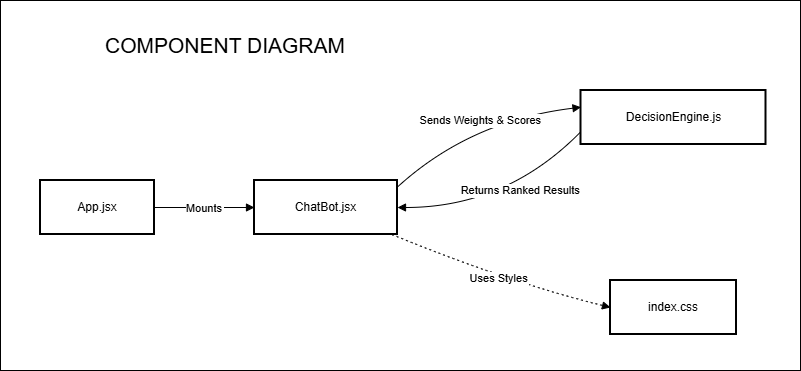

The diagram above was exported from draw.io. Its source (the exported page's mxGraphModel, read from the mxfile embedded in the PNG):
<mxGraphModel dx="1947" dy="592" grid="1" gridSize="10" guides="1" tooltips="1" connect="1" arrows="1" fold="1" page="1" pageScale="1" pageWidth="850" pageHeight="1100" math="0" shadow="0">
  <root>
    <mxCell id="0" />
    <mxCell id="1" parent="0" />
    <mxCell id="qvaeBOIrVBIrJveUcFJi-24" parent="1" style="rounded=0;whiteSpace=wrap;html=1;" value="" vertex="1">
      <mxGeometry height="370" width="800" x="-20" y="380" as="geometry" />
    </mxCell>
    <mxCell id="qvaeBOIrVBIrJveUcFJi-16" parent="1" style="whiteSpace=wrap;strokeWidth=2;" value="App.jsx" vertex="1">
      <mxGeometry height="54" width="114" x="20" y="560" as="geometry" />
    </mxCell>
    <mxCell id="qvaeBOIrVBIrJveUcFJi-17" parent="1" style="whiteSpace=wrap;strokeWidth=2;" value="ChatBot.jsx" vertex="1">
      <mxGeometry height="54" width="143" x="234" y="560" as="geometry" />
    </mxCell>
    <mxCell id="qvaeBOIrVBIrJveUcFJi-18" parent="1" style="whiteSpace=wrap;strokeWidth=2;" value="DecisionEngine.js" vertex="1">
      <mxGeometry height="54" width="185" x="560.5" y="470" as="geometry" />
    </mxCell>
    <mxCell id="qvaeBOIrVBIrJveUcFJi-19" parent="1" style="whiteSpace=wrap;strokeWidth=2;" value="index.css" vertex="1">
      <mxGeometry height="54" width="126" x="590" y="660" as="geometry" />
    </mxCell>
    <mxCell id="qvaeBOIrVBIrJveUcFJi-20" edge="1" parent="1" source="qvaeBOIrVBIrJveUcFJi-16" style="curved=1;startArrow=none;endArrow=block;exitX=1;exitY=0.5;entryX=0;entryY=0.5;rounded=0;" target="qvaeBOIrVBIrJveUcFJi-17" value="Mounts">
      <mxGeometry relative="1" as="geometry">
        <Array as="points" />
      </mxGeometry>
    </mxCell>
    <mxCell id="qvaeBOIrVBIrJveUcFJi-21" edge="1" parent="1" source="qvaeBOIrVBIrJveUcFJi-17" style="curved=1;startArrow=none;endArrow=block;exitX=1;exitY=0.12;entryX=0;entryY=0.31;rounded=0;" target="qvaeBOIrVBIrJveUcFJi-18" value="Sends Weights &amp; Scores">
      <mxGeometry relative="1" x="0.0348" y="-1" as="geometry">
        <mxPoint as="offset" />
        <Array as="points">
          <mxPoint x="450" y="500" />
        </Array>
      </mxGeometry>
    </mxCell>
    <mxCell id="qvaeBOIrVBIrJveUcFJi-22" edge="1" parent="1" source="qvaeBOIrVBIrJveUcFJi-18" style="curved=1;startArrow=none;endArrow=block;exitX=0;exitY=0.76;entryX=1;entryY=0.5;rounded=0;" target="qvaeBOIrVBIrJveUcFJi-17" value="Returns Ranked Results">
      <mxGeometry relative="1" x="-0.2158" y="-2" as="geometry">
        <mxPoint as="offset" />
        <Array as="points">
          <mxPoint x="486" y="587" />
        </Array>
      </mxGeometry>
    </mxCell>
    <mxCell id="qvaeBOIrVBIrJveUcFJi-23" edge="1" parent="1" source="qvaeBOIrVBIrJveUcFJi-17" style="curved=1;dashed=1;dashPattern=2 3;startArrow=none;endArrow=block;exitX=0.96;exitY=1;entryX=0;entryY=0.5;rounded=0;" target="qvaeBOIrVBIrJveUcFJi-19" value="Uses Styles">
      <mxGeometry relative="1" as="geometry">
        <Array as="points">
          <mxPoint x="486" y="661" />
        </Array>
      </mxGeometry>
    </mxCell>
    <mxCell id="qvaeBOIrVBIrJveUcFJi-25" parent="1" style="text;html=1;whiteSpace=wrap;strokeColor=none;fillColor=none;align=center;verticalAlign=middle;rounded=0;" value="&lt;font style=&quot;font-size: 21px;&quot;&gt;COMPONENT DIAGRAM&lt;/font&gt;" vertex="1">
      <mxGeometry height="30" width="290" x="60" y="410" as="geometry" />
    </mxCell>
  </root>
</mxGraphModel>